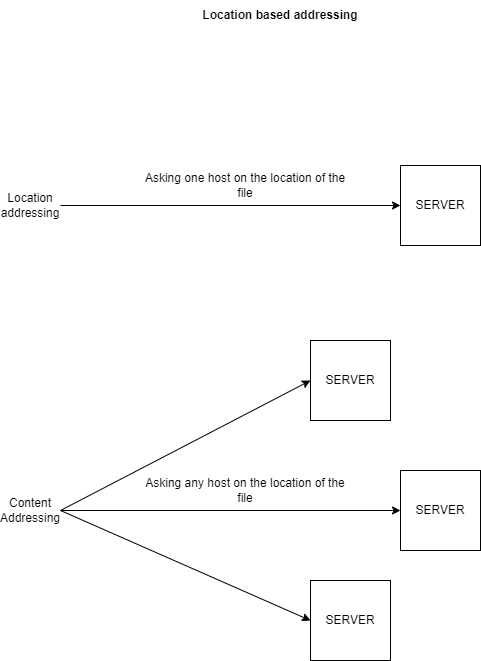

The diagram above was exported from draw.io. Its source (the exported page's mxGraphModel, read from the mxfile embedded in the PNG):
<mxGraphModel dx="1422" dy="790" grid="1" gridSize="10" guides="1" tooltips="1" connect="1" arrows="1" fold="1" page="1" pageScale="1" pageWidth="850" pageHeight="1100" math="0" shadow="0">
  <root>
    <mxCell id="0" />
    <mxCell id="1" parent="0" />
    <mxCell id="SwrT8ca-rCc8nptlqUj6-1" value="&lt;b&gt;Location based addressing&lt;/b&gt;" style="text;html=1;strokeColor=none;fillColor=none;align=center;verticalAlign=middle;whiteSpace=wrap;rounded=0;" vertex="1" parent="1">
      <mxGeometry x="380" y="100" width="200" height="30" as="geometry" />
    </mxCell>
    <mxCell id="SwrT8ca-rCc8nptlqUj6-2" value="" style="whiteSpace=wrap;html=1;aspect=fixed;" vertex="1" parent="1">
      <mxGeometry x="600" y="265" width="80" height="80" as="geometry" />
    </mxCell>
    <mxCell id="SwrT8ca-rCc8nptlqUj6-3" value="Location addressing" style="text;html=1;strokeColor=none;fillColor=none;align=center;verticalAlign=middle;whiteSpace=wrap;rounded=0;" vertex="1" parent="1">
      <mxGeometry x="200" y="290" width="60" height="30" as="geometry" />
    </mxCell>
    <mxCell id="SwrT8ca-rCc8nptlqUj6-4" value="" style="endArrow=classic;html=1;rounded=0;exitX=1;exitY=0.5;exitDx=0;exitDy=0;entryX=0;entryY=0.5;entryDx=0;entryDy=0;" edge="1" parent="1" source="SwrT8ca-rCc8nptlqUj6-3" target="SwrT8ca-rCc8nptlqUj6-2">
      <mxGeometry width="50" height="50" relative="1" as="geometry">
        <mxPoint x="400" y="410" as="sourcePoint" />
        <mxPoint x="590" y="310" as="targetPoint" />
      </mxGeometry>
    </mxCell>
    <mxCell id="SwrT8ca-rCc8nptlqUj6-5" value="Asking one host on the location of the file" style="text;html=1;strokeColor=none;fillColor=none;align=center;verticalAlign=middle;whiteSpace=wrap;rounded=0;" vertex="1" parent="1">
      <mxGeometry x="340" y="270" width="210" height="30" as="geometry" />
    </mxCell>
    <mxCell id="SwrT8ca-rCc8nptlqUj6-7" value="SERVER" style="text;html=1;strokeColor=none;fillColor=none;align=center;verticalAlign=middle;whiteSpace=wrap;rounded=0;" vertex="1" parent="1">
      <mxGeometry x="610" y="290" width="60" height="30" as="geometry" />
    </mxCell>
    <mxCell id="SwrT8ca-rCc8nptlqUj6-8" value="" style="whiteSpace=wrap;html=1;aspect=fixed;" vertex="1" parent="1">
      <mxGeometry x="600" y="570" width="80" height="80" as="geometry" />
    </mxCell>
    <mxCell id="SwrT8ca-rCc8nptlqUj6-9" value="Content Addressing" style="text;html=1;strokeColor=none;fillColor=none;align=center;verticalAlign=middle;whiteSpace=wrap;rounded=0;" vertex="1" parent="1">
      <mxGeometry x="200" y="595" width="60" height="30" as="geometry" />
    </mxCell>
    <mxCell id="SwrT8ca-rCc8nptlqUj6-10" value="" style="endArrow=classic;html=1;rounded=0;exitX=1;exitY=0.5;exitDx=0;exitDy=0;entryX=0;entryY=0.5;entryDx=0;entryDy=0;" edge="1" parent="1" source="SwrT8ca-rCc8nptlqUj6-9" target="SwrT8ca-rCc8nptlqUj6-8">
      <mxGeometry width="50" height="50" relative="1" as="geometry">
        <mxPoint x="400" y="715" as="sourcePoint" />
        <mxPoint x="590" y="615" as="targetPoint" />
      </mxGeometry>
    </mxCell>
    <mxCell id="SwrT8ca-rCc8nptlqUj6-11" value="Asking any host on the location of the file" style="text;html=1;strokeColor=none;fillColor=none;align=center;verticalAlign=middle;whiteSpace=wrap;rounded=0;" vertex="1" parent="1">
      <mxGeometry x="340" y="575" width="210" height="30" as="geometry" />
    </mxCell>
    <mxCell id="SwrT8ca-rCc8nptlqUj6-12" value="SERVER" style="text;html=1;strokeColor=none;fillColor=none;align=center;verticalAlign=middle;whiteSpace=wrap;rounded=0;" vertex="1" parent="1">
      <mxGeometry x="610" y="595" width="60" height="30" as="geometry" />
    </mxCell>
    <mxCell id="SwrT8ca-rCc8nptlqUj6-13" value="" style="whiteSpace=wrap;html=1;aspect=fixed;" vertex="1" parent="1">
      <mxGeometry x="510" y="680" width="80" height="80" as="geometry" />
    </mxCell>
    <mxCell id="SwrT8ca-rCc8nptlqUj6-14" value="SERVER" style="text;html=1;strokeColor=none;fillColor=none;align=center;verticalAlign=middle;whiteSpace=wrap;rounded=0;" vertex="1" parent="1">
      <mxGeometry x="520" y="705" width="60" height="30" as="geometry" />
    </mxCell>
    <mxCell id="SwrT8ca-rCc8nptlqUj6-15" value="" style="whiteSpace=wrap;html=1;aspect=fixed;" vertex="1" parent="1">
      <mxGeometry x="510" y="440" width="80" height="80" as="geometry" />
    </mxCell>
    <mxCell id="SwrT8ca-rCc8nptlqUj6-16" value="SERVER" style="text;html=1;strokeColor=none;fillColor=none;align=center;verticalAlign=middle;whiteSpace=wrap;rounded=0;" vertex="1" parent="1">
      <mxGeometry x="520" y="465" width="60" height="30" as="geometry" />
    </mxCell>
    <mxCell id="SwrT8ca-rCc8nptlqUj6-17" value="" style="endArrow=classic;html=1;rounded=0;exitX=1;exitY=0.5;exitDx=0;exitDy=0;entryX=0;entryY=0.5;entryDx=0;entryDy=0;" edge="1" parent="1" source="SwrT8ca-rCc8nptlqUj6-9" target="SwrT8ca-rCc8nptlqUj6-15">
      <mxGeometry width="50" height="50" relative="1" as="geometry">
        <mxPoint x="270" y="620" as="sourcePoint" />
        <mxPoint x="610" y="620" as="targetPoint" />
      </mxGeometry>
    </mxCell>
    <mxCell id="SwrT8ca-rCc8nptlqUj6-18" value="" style="endArrow=classic;html=1;rounded=0;exitX=1;exitY=0.5;exitDx=0;exitDy=0;entryX=0;entryY=0.5;entryDx=0;entryDy=0;" edge="1" parent="1" source="SwrT8ca-rCc8nptlqUj6-9" target="SwrT8ca-rCc8nptlqUj6-13">
      <mxGeometry width="50" height="50" relative="1" as="geometry">
        <mxPoint x="280" y="630" as="sourcePoint" />
        <mxPoint x="620" y="630" as="targetPoint" />
      </mxGeometry>
    </mxCell>
  </root>
</mxGraphModel>